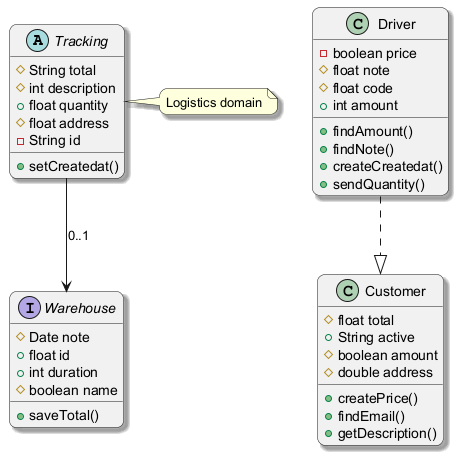

The diagram above was rendered by PlantUML. Its source (embedded in the PNG):
@startuml
skinparam backgroundColor #FFFFFF
skinparam roundCorner 15
skinparam shadowing true
abstract class Tracking {
  #String total
  #int description
  +float quantity
  #float address
  -String id
  +setCreatedat()
}
class Customer {
  #float total
  +String active
  #boolean amount
  #double address
  +createPrice()
  +findEmail()
  +getDescription()
}
class Driver {
  -boolean price
  #float note
  #float code
  +int amount
  +findAmount()
  +findNote()
  +createCreatedat()
  +sendQuantity()
}
interface Warehouse {
  #Date note
  +float id
  +int duration
  #boolean name
  +saveTotal()
}
Driver ..|> Customer
Tracking --> Warehouse : "0..1"
note right of Tracking : Logistics domain
@enduml